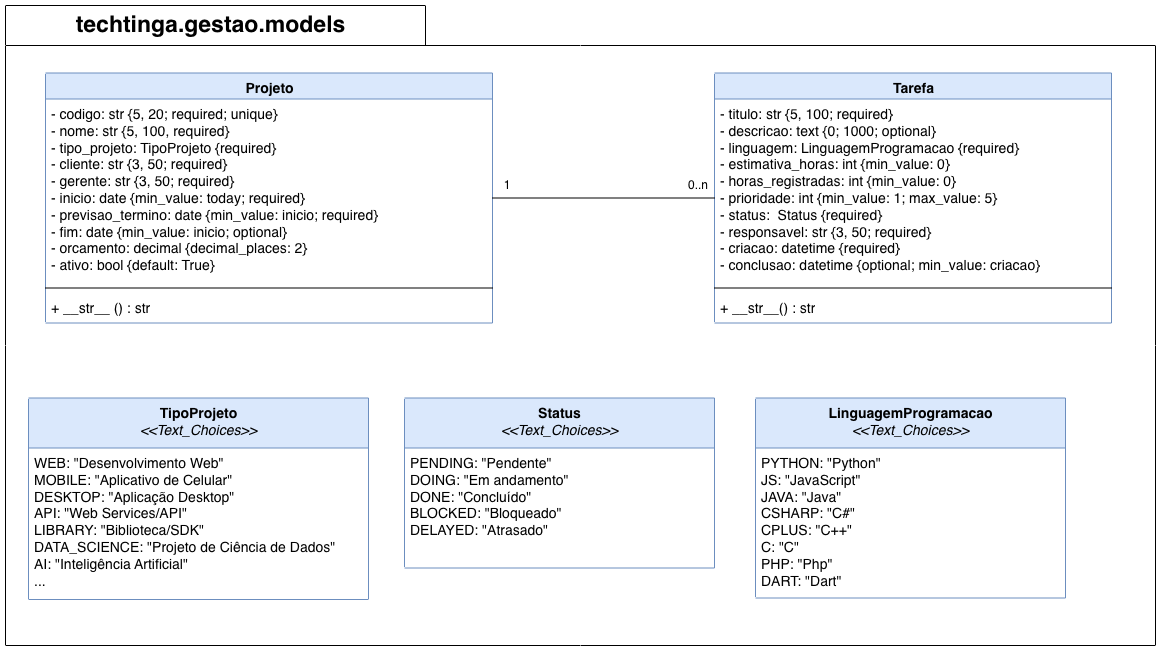

The diagram above was exported from draw.io. Its source (the exported page's mxGraphModel, read from the mxfile embedded in the PNG):
<mxGraphModel dx="3452" dy="1283" grid="1" gridSize="10" guides="1" tooltips="1" connect="1" arrows="1" fold="1" page="1" pageScale="1" pageWidth="827" pageHeight="1169" math="0" shadow="0">
  <root>
    <mxCell id="0" />
    <mxCell id="1" parent="0" />
    <mxCell id="2" parent="1" style="shape=folder;fontStyle=1;spacingTop=10;tabWidth=420;tabHeight=40;tabPosition=left;html=1;" value="" vertex="1">
      <mxGeometry height="640" width="1150" x="-1190" y="280" as="geometry" />
    </mxCell>
    <mxCell id="3" parent="1" style="swimlane;html=1;fontStyle=1;align=center;verticalAlign=top;childLayout=stackLayout;horizontal=1;startSize=26;horizontalStack=0;resizeParent=1;resizeLast=0;collapsible=1;marginBottom=0;swimlaneFillColor=#ffffff;strokeColor=#6c8ebf;fillColor=#dae8fc;fontSize=14;" value="Projeto" vertex="1">
      <mxGeometry height="250" width="447" x="-1150" y="347.5" as="geometry">
        <mxRectangle height="26" width="90" x="350" y="70" as="alternateBounds" />
      </mxGeometry>
    </mxCell>
    <mxCell id="4" parent="3" style="text;html=1;strokeColor=none;fillColor=none;align=left;verticalAlign=top;spacingLeft=4;spacingRight=4;whiteSpace=wrap;overflow=hidden;rotatable=0;points=[[0,0.5],[1,0.5]];portConstraint=eastwest;fontSize=14;" value="- codigo: str {5, 20; required; unique}&lt;div&gt;- nome: str {5, 100, required}&lt;br&gt;- tipo_projeto: TipoProjeto {required}&lt;/div&gt;&lt;div&gt;- cliente: str {3, 50; required}&lt;br&gt;- gerente: str {3, 50; required}&lt;div&gt;&lt;div&gt;- inicio: date {min_value: today; required}&lt;/div&gt;&lt;/div&gt;&lt;div&gt;- previsao_termino: date {min_value: inicio; required}&lt;/div&gt;&lt;div&gt;- fim: date {min_value: inicio; optional}&lt;/div&gt;&lt;div&gt;- orcamento: decimal {decimal_places: 2}&lt;/div&gt;&lt;div&gt;- ativo: bool {default: True}&lt;/div&gt;&lt;div&gt;&lt;br&gt;&lt;/div&gt;&lt;/div&gt;" vertex="1">
      <mxGeometry height="184" width="447" y="26" as="geometry" />
    </mxCell>
    <mxCell id="5" parent="3" style="line;html=1;strokeWidth=1;fillColor=none;align=left;verticalAlign=middle;spacingTop=-1;spacingLeft=3;spacingRight=3;rotatable=0;labelPosition=right;points=[];portConstraint=eastwest;" value="" vertex="1">
      <mxGeometry height="10" width="447" y="210" as="geometry" />
    </mxCell>
    <mxCell id="6" parent="3" style="text;html=1;strokeColor=none;fillColor=none;align=left;verticalAlign=top;spacingLeft=4;spacingRight=4;whiteSpace=wrap;overflow=hidden;rotatable=0;points=[[0,0.5],[1,0.5]];portConstraint=eastwest;fontSize=14;" value="+ __str__ () : str" vertex="1">
      <mxGeometry height="30" width="447" y="220" as="geometry" />
    </mxCell>
    <mxCell id="7" parent="1" style="swimlane;html=1;fontStyle=1;align=center;verticalAlign=top;childLayout=stackLayout;horizontal=1;startSize=26;horizontalStack=0;resizeParent=1;resizeLast=0;collapsible=1;marginBottom=0;swimlaneFillColor=#ffffff;strokeColor=#6c8ebf;fillColor=#dae8fc;fontSize=14;" value="Tarefa" vertex="1">
      <mxGeometry height="250" width="397" x="-481" y="347.5" as="geometry">
        <mxRectangle height="26" width="90" x="350" y="70" as="alternateBounds" />
      </mxGeometry>
    </mxCell>
    <mxCell id="8" parent="7" style="text;html=1;strokeColor=none;fillColor=none;align=left;verticalAlign=top;spacingLeft=4;spacingRight=4;whiteSpace=wrap;overflow=hidden;rotatable=0;points=[[0,0.5],[1,0.5]];portConstraint=eastwest;fontSize=14;" value="- titulo: str {5, 100; required}&lt;br&gt;- descricao: text {0; 1000; optional}&lt;br&gt;&lt;div&gt;- linguagem: LinguagemProgramacao {required}&lt;/div&gt;&lt;div&gt;- estimativa_horas: int {min_value: 0}&lt;/div&gt;&lt;div&gt;- horas_registradas: int {min_value: 0}&lt;/div&gt;&lt;div&gt;- prioridade: int {min_value: 1; max_value: 5}&lt;/div&gt;&lt;div&gt;- status:&amp;nbsp; Status {required}&lt;/div&gt;&lt;div&gt;- responsavel: str {3, 50; required}&lt;/div&gt;&lt;div&gt;- criacao: datetime {required}&lt;/div&gt;&lt;div&gt;- conclusao: datetime {optional; min_value: criacao}&lt;/div&gt;&lt;div&gt;&lt;br&gt;&lt;/div&gt;" vertex="1">
      <mxGeometry height="184" width="397" y="26" as="geometry" />
    </mxCell>
    <mxCell id="9" parent="7" style="line;html=1;strokeWidth=1;fillColor=none;align=left;verticalAlign=middle;spacingTop=-1;spacingLeft=3;spacingRight=3;rotatable=0;labelPosition=right;points=[];portConstraint=eastwest;" value="" vertex="1">
      <mxGeometry height="10" width="397" y="210" as="geometry" />
    </mxCell>
    <mxCell id="10" parent="7" style="text;html=1;strokeColor=none;fillColor=none;align=left;verticalAlign=top;spacingLeft=4;spacingRight=4;whiteSpace=wrap;overflow=hidden;rotatable=0;points=[[0,0.5],[1,0.5]];portConstraint=eastwest;fontSize=14;" value="+ __str__() : str" vertex="1">
      <mxGeometry height="30" width="397" y="220" as="geometry" />
    </mxCell>
    <mxCell id="11" edge="1" parent="1" source="3" style="edgeStyle=orthogonalEdgeStyle;rounded=0;orthogonalLoop=1;jettySize=auto;html=1;endArrow=none;endFill=0;startArrow=none;startFill=0;" target="7">
      <mxGeometry relative="1" as="geometry">
        <mxPoint x="-437" y="749" as="sourcePoint" />
        <mxPoint x="-168" y="749" as="targetPoint" />
      </mxGeometry>
    </mxCell>
    <mxCell id="12" parent="1" style="text;html=1;strokeColor=none;fillColor=none;align=center;verticalAlign=middle;whiteSpace=wrap;rounded=0;" value="0..n" vertex="1">
      <mxGeometry height="20" width="30" x="-512" y="450" as="geometry" />
    </mxCell>
    <mxCell id="13" parent="1" style="text;html=1;strokeColor=none;fillColor=none;align=center;verticalAlign=middle;whiteSpace=wrap;rounded=0;" value="1" vertex="1">
      <mxGeometry height="20" width="30" x="-703" y="450" as="geometry" />
    </mxCell>
    <mxCell id="14" parent="1" style="text;align=center;fontStyle=1;verticalAlign=middle;spacingLeft=3;spacingRight=3;strokeColor=none;rotatable=0;points=[[0,0.5],[1,0.5]];portConstraint=eastwest;fontSize=23;" value="techtinga.gestao.models" vertex="1">
      <mxGeometry height="33" width="411" x="-1190" y="280" as="geometry" />
    </mxCell>
    <mxCell id="15" parent="1" style="swimlane;html=1;fontStyle=1;align=center;verticalAlign=top;childLayout=stackLayout;horizontal=1;startSize=50;horizontalStack=0;resizeParent=1;resizeLast=0;collapsible=1;marginBottom=0;swimlaneFillColor=#ffffff;strokeColor=#6c8ebf;fillColor=#dae8fc;fontSize=14;" value="&lt;div&gt;TipoProjeto&lt;/div&gt;&lt;div&gt;&lt;i style=&quot;background-color: transparent; color: light-dark(rgb(0, 0, 0), rgb(255, 255, 255)); font-weight: normal;&quot;&gt;&amp;lt;&amp;lt;Text_Choices&amp;gt;&amp;gt;&lt;/i&gt;&lt;/div&gt;" vertex="1">
      <mxGeometry height="201.5" width="340" x="-1167" y="672.5" as="geometry">
        <mxRectangle height="26" width="90" x="350" y="70" as="alternateBounds" />
      </mxGeometry>
    </mxCell>
    <mxCell id="16" parent="15" style="text;html=1;strokeColor=none;fillColor=none;align=left;verticalAlign=top;spacingLeft=4;spacingRight=4;whiteSpace=wrap;overflow=hidden;rotatable=0;points=[[0,0.5],[1,0.5]];portConstraint=eastwest;fontSize=14;" value="&lt;div&gt;WEB: &quot;Desenvolvimento Web&quot;&lt;/div&gt;&lt;div&gt;MOBILE: &quot;Aplicativo de Celular&quot;&lt;/div&gt;&lt;div&gt;DESKTOP: &quot;Aplicação Desktop&quot;&lt;/div&gt;&lt;div&gt;API: &quot;Web Services/API&quot;&lt;/div&gt;&lt;div&gt;LIBRARY: &quot;Biblioteca/SDK&quot;&lt;/div&gt;&lt;div&gt;DATA_SCIENCE: &quot;Projeto de Ciência de Dados&quot;&lt;/div&gt;&lt;div&gt;AI: &quot;Inteligência Artificial&quot;&lt;/div&gt;&lt;div&gt;...&lt;/div&gt;&lt;div&gt;&lt;br&gt;&lt;/div&gt;&lt;div&gt;&lt;br&gt;&lt;/div&gt;" vertex="1">
      <mxGeometry height="150" width="340" y="50" as="geometry" />
    </mxCell>
    <mxCell id="17" parent="1" style="swimlane;html=1;fontStyle=1;align=center;verticalAlign=top;childLayout=stackLayout;horizontal=1;startSize=50;horizontalStack=0;resizeParent=1;resizeLast=0;collapsible=1;marginBottom=0;swimlaneFillColor=#ffffff;strokeColor=#6c8ebf;fillColor=#dae8fc;fontSize=14;" value="&lt;div&gt;Status&lt;/div&gt;&lt;div&gt;&lt;i style=&quot;font-weight: normal;&quot;&gt;&amp;lt;&amp;lt;Text_Choices&amp;gt;&amp;gt;&lt;/i&gt;&lt;/div&gt;" vertex="1">
      <mxGeometry height="170" width="310" x="-791" y="672.5" as="geometry">
        <mxRectangle height="26" width="90" x="350" y="70" as="alternateBounds" />
      </mxGeometry>
    </mxCell>
    <mxCell id="18" parent="17" style="text;html=1;strokeColor=none;fillColor=none;align=left;verticalAlign=top;spacingLeft=4;spacingRight=4;whiteSpace=wrap;overflow=hidden;rotatable=0;points=[[0,0.5],[1,0.5]];portConstraint=eastwest;fontSize=14;" value="&lt;div&gt;PENDING: &quot;Pendente&quot;&lt;/div&gt;&lt;div&gt;DOING: &quot;Em andamento&quot;&lt;/div&gt;&lt;div&gt;DONE: &quot;Concluído&quot;&lt;/div&gt;&lt;div&gt;BLOCKED: &quot;Bloqueado&quot;&lt;/div&gt;&lt;div&gt;DELAYED: &quot;Atrasado&quot;&lt;/div&gt;&lt;div&gt;&lt;div&gt;&lt;br&gt;&lt;/div&gt;&lt;div&gt;&lt;br&gt;&lt;/div&gt;&lt;/div&gt;" vertex="1">
      <mxGeometry height="120" width="310" y="50" as="geometry" />
    </mxCell>
    <mxCell id="19" parent="1" style="swimlane;html=1;fontStyle=1;align=center;verticalAlign=top;childLayout=stackLayout;horizontal=1;startSize=50;horizontalStack=0;resizeParent=1;resizeLast=0;collapsible=1;marginBottom=0;swimlaneFillColor=#ffffff;strokeColor=#6c8ebf;fillColor=#dae8fc;fontSize=14;" value="&lt;div&gt;LinguagemProgramacao&lt;/div&gt;&lt;div&gt;&lt;i style=&quot;font-weight: normal;&quot;&gt;&amp;lt;&amp;lt;Text_Choices&amp;gt;&amp;gt;&lt;/i&gt;&lt;/div&gt;" vertex="1">
      <mxGeometry height="200" width="310" x="-440" y="672.5" as="geometry">
        <mxRectangle height="26" width="90" x="350" y="70" as="alternateBounds" />
      </mxGeometry>
    </mxCell>
    <mxCell id="20" parent="19" style="text;html=1;strokeColor=none;fillColor=none;align=left;verticalAlign=top;spacingLeft=4;spacingRight=4;whiteSpace=wrap;overflow=hidden;rotatable=0;points=[[0,0.5],[1,0.5]];portConstraint=eastwest;fontSize=14;" value="&lt;div&gt;PYTHON: &quot;Python&quot;&lt;/div&gt;&lt;div&gt;JS: &quot;JavaScript&quot;&lt;/div&gt;&lt;div&gt;JAVA: &quot;Java&quot;&lt;/div&gt;&lt;div&gt;CSHARP: &quot;C#&quot;&lt;/div&gt;&lt;div&gt;CPLUS: &quot;C++&quot;&lt;/div&gt;&lt;div&gt;C: &quot;C&quot;&lt;/div&gt;&lt;div&gt;PHP: &quot;Php&quot;&lt;/div&gt;&lt;div&gt;DART: &quot;Dart&quot;&lt;/div&gt;&lt;div&gt;&lt;div&gt;&lt;br&gt;&lt;/div&gt;&lt;/div&gt;" vertex="1">
      <mxGeometry height="150" width="310" y="50" as="geometry" />
    </mxCell>
  </root>
</mxGraphModel>